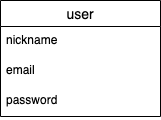

The diagram above was exported from draw.io. Its source (the exported page's mxGraphModel, read from the mxfile embedded in the PNG):
<mxGraphModel dx="728" dy="680" grid="1" gridSize="10" guides="1" tooltips="1" connect="1" arrows="1" fold="1" page="1" pageScale="1" pageWidth="827" pageHeight="1169" math="0" shadow="0">
  <root>
    <mxCell id="0" />
    <mxCell id="1" parent="0" />
    <mxCell id="2" value="user" style="swimlane;fontStyle=0;childLayout=stackLayout;horizontal=1;startSize=26;horizontalStack=0;resizeParent=1;resizeParentMax=0;resizeLast=0;collapsible=1;marginBottom=0;align=center;fontSize=14;" vertex="1" parent="1">
      <mxGeometry x="290" y="160" width="160" height="116" as="geometry">
        <mxRectangle x="290" y="160" width="60" height="26" as="alternateBounds" />
      </mxGeometry>
    </mxCell>
    <mxCell id="3" value="nickname" style="text;strokeColor=none;fillColor=none;spacingLeft=4;spacingRight=4;overflow=hidden;rotatable=0;points=[[0,0.5],[1,0.5]];portConstraint=eastwest;fontSize=12;" vertex="1" parent="2">
      <mxGeometry y="26" width="160" height="30" as="geometry" />
    </mxCell>
    <mxCell id="4" value="email" style="text;strokeColor=none;fillColor=none;spacingLeft=4;spacingRight=4;overflow=hidden;rotatable=0;points=[[0,0.5],[1,0.5]];portConstraint=eastwest;fontSize=12;" vertex="1" parent="2">
      <mxGeometry y="56" width="160" height="30" as="geometry" />
    </mxCell>
    <mxCell id="5" value="password" style="text;strokeColor=none;fillColor=none;spacingLeft=4;spacingRight=4;overflow=hidden;rotatable=0;points=[[0,0.5],[1,0.5]];portConstraint=eastwest;fontSize=12;" vertex="1" parent="2">
      <mxGeometry y="86" width="160" height="30" as="geometry" />
    </mxCell>
  </root>
</mxGraphModel>